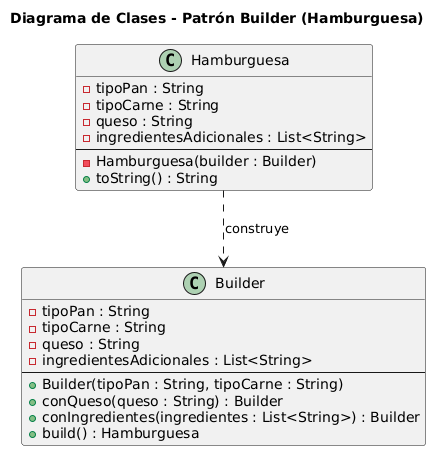

The diagram above was rendered by PlantUML. Its source (embedded in the PNG):
@startuml
title Diagrama de Clases - Patrón Builder (Hamburguesa)

class Hamburguesa {
  - tipoPan : String
  - tipoCarne : String
  - queso : String
  - ingredientesAdicionales : List<String>
  --
  - Hamburguesa(builder : Builder)
  + toString() : String
}

class Builder {
  - tipoPan : String
  - tipoCarne : String
  - queso : String
  - ingredientesAdicionales : List<String>
  --
  + Builder(tipoPan : String, tipoCarne : String)
  + conQueso(queso : String) : Builder
  + conIngredientes(ingredientes : List<String>) : Builder
  + build() : Hamburguesa
}

Hamburguesa ..> Builder : construye
@enduml